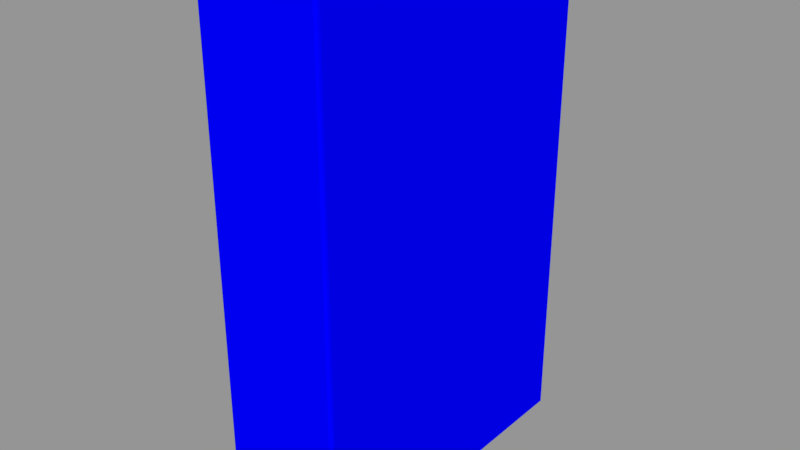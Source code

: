 # Source: Libro.blend  (saved by Blender 2.79.0; exported with 4.5.12 LTS)
import bpy
from mathutils import Matrix  # noqa: F401  (used for matrix-valued properties, if any)

bpy.ops.wm.read_factory_settings(use_empty=True)
scene = bpy.context.scene
scene.name = 'Scene'

# ---- collections
col_collection_1 = bpy.data.collections.new('Collection 1'); scene.collection.children.link(col_collection_1)

# ---- materials (node trees are filled in below, after node groups)
mat_libro = bpy.data.materials.new('Libro')
mat_libro.alpha_threshold = 0.0
mat_libro.use_transparent_shadow = False
mat_libro.diffuse_color = (0.0, 0.0, 1.0, 1.0)
mat_libro.roughness = 0.5
mat_hojas = bpy.data.materials.new('Hojas')
mat_hojas.alpha_threshold = 0.0
mat_hojas.use_transparent_shadow = False
mat_hojas.diffuse_color = (0.0, 1.0, 0.0, 1.0)
mat_hojas.roughness = 0.5

# ---- material node trees

# ---- meshes
me_libro = bpy.data.meshes.new('Libro')
me_libro.from_pydata([(0.02991, -0.07844, 0.0), (0.03024, 0.07928, 0.0), (-0.02991, -0.07844, 0.0), (-0.03024, 0.07928, 0.0), (0.02991, -0.07844, 0.2499), (0.03024, 0.07928, 0.2499), (-0.02991, -0.07844, 0.2499), (-0.03024, 0.07928, 0.2499), (0.0, 0.07786, 0.001482), (0.0, -0.07904, 0.0), (0.0, 0.07786, 0.2484), (0.0, -0.07904, 0.2499), (-0.02885, 0.07786, 0.001482), (-0.02885, -0.07904, 0.0), (-0.02885, 0.07786, 0.2484), (-0.02885, -0.07904, 0.2499), (-0.03024, -0.07737, 0.0), (-0.03024, -0.07737, 0.2499), (0.0, -0.07737, 0.2484), (0.0, -0.07737, 0.001482), (-0.02885, -0.07737, 0.2484), (-0.02885, -0.07737, 0.001482), (0.02885, 0.07786, 0.001482), (0.02885, -0.07904, 0.0), (0.02885, 0.07786, 0.2484), (0.02885, -0.07904, 0.2499), (0.03024, -0.07737, 0.0), (0.03024, -0.07737, 0.2499), (0.02885, -0.07737, 0.2484), (0.02885, -0.07737, 0.001482)], [], [(21, 19, 9, 13), (20, 17, 6, 15), (23, 0, 4, 25), (13, 15, 6, 2), (16, 17, 7, 3), (14, 12, 3, 7), (24, 28, 27, 5), (26, 0, 23, 29), (26, 1, 5, 27), (28, 25, 4, 27), (10, 8, 12, 14), (9, 11, 15, 13), (18, 20, 15, 11), (16, 21, 13, 2), (3, 12, 21, 16), (10, 14, 20, 18), (29, 23, 9, 19), (10, 24, 22, 8), (2, 6, 17, 16), (1, 26, 29, 22), (14, 7, 17, 20), (12, 8, 19, 21), (22, 29, 19, 8), (10, 18, 28, 24), (9, 23, 25, 11), (24, 5, 1, 22), (18, 11, 25, 28), (0, 26, 27, 4)])
me_libro.polygons.foreach_set('material_index', [0, 0, 0, 0, 0, 0, 0, 0, 0, 0, 1, 0, 0, 0, 0, 1, 0, 1, 0, 0, 0, 1, 1, 1, 0, 0, 0, 0])
_uv = me_libro.uv_layers.new(name='UVMap')
_uv.uv.foreach_set('vector', [0.4241, 0.1159, 0.4998, 0.1159, 0.4998, 0.1115, 0.4241, 0.1115, 0.4241, 0.1159, 0.4205, 0.1159, 0.4205, 0.1115, 0.4241, 0.1115, 0.5754, 0.3187, 0.579, 0.3187, 0.579, 0.9739, 0.5754, 0.9739, 0.4241, 0.3187, 0.4241, 0.9739, 0.4205, 0.9739, 0.4205, 0.3187, 0.2969, 0.3187, 0.2969, 0.9739, 0.7076, 0.9739, 0.7076, 0.3187, 0.7039, 0.97, 0.7039, 0.3226, 0.7076, 0.3187, 0.7076, 0.9739, 0.7039, 0.97, 0.2969, 0.97, 0.2969, 0.9739, 0.7076, 0.9739, 0.579, 0.1159, 0.579, 0.1115, 0.5754, 0.1115, 0.5754, 0.1159, 0.2969, 0.3187, 0.7076, 0.3187, 0.7076, 0.9739, 0.2969, 0.9739, 0.5754, 0.1159, 0.5754, 0.1115, 0.579, 0.1115, 0.579, 0.1159, 0.4998, 0.97, 0.4998, 0.3226, 0.4241, 0.3226, 0.4241, 0.97, 0.4998, 0.3187, 0.4998, 0.9739, 0.4241, 0.9739, 0.4241, 0.3187, 0.4998, 0.1159, 0.4241, 0.1159, 0.4241, 0.1115, 0.4998, 0.1115, 0.4205, 0.1159, 0.4241, 0.1159, 0.4241, 0.1115, 0.4205, 0.1115, 0.7076, 0.3187, 0.7039, 0.3226, 0.2969, 0.3226, 0.2969, 0.3187, 0.4998, 0.5229, 0.4241, 0.5229, 0.4241, 0.1159, 0.4998, 0.1159, 0.5754, 0.1159, 0.5754, 0.1115, 0.4998, 0.1115, 0.4998, 0.1159, 0.4998, 0.97, 0.5754, 0.97, 0.5754, 0.3226, 0.4998, 0.3226, 0.2925, 0.3187, 0.2925, 0.9739, 0.2969, 0.9739, 0.2969, 0.3187, 0.7076, 0.3187, 0.2969, 0.3187, 0.2969, 0.3226, 0.7039, 0.3226, 0.7039, 0.97, 0.7076, 0.9739, 0.2969, 0.9739, 0.2969, 0.97, 0.4241, 0.5229, 0.4998, 0.5229, 0.4998, 0.1159, 0.4241, 0.1159, 0.5754, 0.5229, 0.5754, 0.1159, 0.4998, 0.1159, 0.4998, 0.5229, 0.4998, 0.5229, 0.4998, 0.1159, 0.5754, 0.1159, 0.5754, 0.5229, 0.4998, 0.3187, 0.5754, 0.3187, 0.5754, 0.9739, 0.4998, 0.9739, 0.7039, 0.97, 0.7076, 0.9739, 0.7076, 0.3187, 0.7039, 0.3226, 0.4998, 0.1159, 0.4998, 0.1115, 0.5754, 0.1115, 0.5754, 0.1159, 0.2925, 0.3187, 0.2969, 0.3187, 0.2969, 0.9739, 0.2925, 0.9739])
me_libro.materials.append(mat_libro)
me_libro.materials.append(mat_hojas)
me_libro.use_remesh_preserve_volume = False
me_libro.use_remesh_preserve_attributes = False
me_libro.use_mirror_x = True
me_libro.update()

# ---- objects
ob_libro = bpy.data.objects.new('Libro', me_libro)

# ---- transforms, parenting, visibility, modifiers, constraints
ob_libro.location = (0.0, 0.0, 0.0)
ob_libro.lock_rotations_4d = False
ob_libro.empty_display_type = 'ARROWS'
ob_libro.lineart.crease_threshold = 0.0
ob_libro.use_mesh_mirror_x = True

# ---- collection membership
col_collection_1.objects.link(ob_libro)

# ---- scene / render settings (as saved in the file)
scene.frame_start = 1; scene.frame_end = 250; scene.frame_set(1)
scene.render.engine = 'BLENDER_EEVEE_NEXT'
scene.render.resolution_percentage = 50
scene.render.dither_intensity = 0.0
scene.cycles.use_denoising = False
scene.cycles.samples = 128
scene.cycles.sampling_pattern = 'TABULATED_SOBOL'
scene.cycles.use_adaptive_sampling = False
scene.cycles.use_light_tree = False
scene.cycles.blur_glossy = 0.0
scene.cycles.sample_clamp_indirect = 0.0
scene.view_settings.view_transform = 'Standard'
bpy.context.view_layer.update()

# ---- added for rendering (the .blend has no active camera and no usable light): camera, sun + grey world if the file has none
cam_auto = bpy.data.cameras.new('AutoCamera')
cam_auto.lens = 50.0
cam_auto.sensor_width = 36.0
cam_auto.clip_end = 1000.0
ob_auto_camera = bpy.data.objects.new('AutoCamera', cam_auto)
scene.collection.objects.link(ob_auto_camera)
ob_auto_camera.location = (0.279367, -0.335122, 0.348441)
ob_auto_camera.rotation_euler = (1.09748, -7.21219e-08, 0.694738)
scene.camera = ob_auto_camera
light_auto_sun = bpy.data.lights.new('AutoSun', 'SUN')
light_auto_sun.energy = 3.0
light_auto_sun.angle = 0.0523599
ob_auto_sun = bpy.data.objects.new('AutoSun', light_auto_sun)
scene.collection.objects.link(ob_auto_sun)
ob_auto_sun.rotation_euler = (0.872665, 0.174533, 0.523599)
if scene.world is None:
    world_auto = bpy.data.worlds.new('AutoWorld')
    world_auto.color = (0.3, 0.3, 0.3)
    scene.world = world_auto
bpy.context.view_layer.update()
